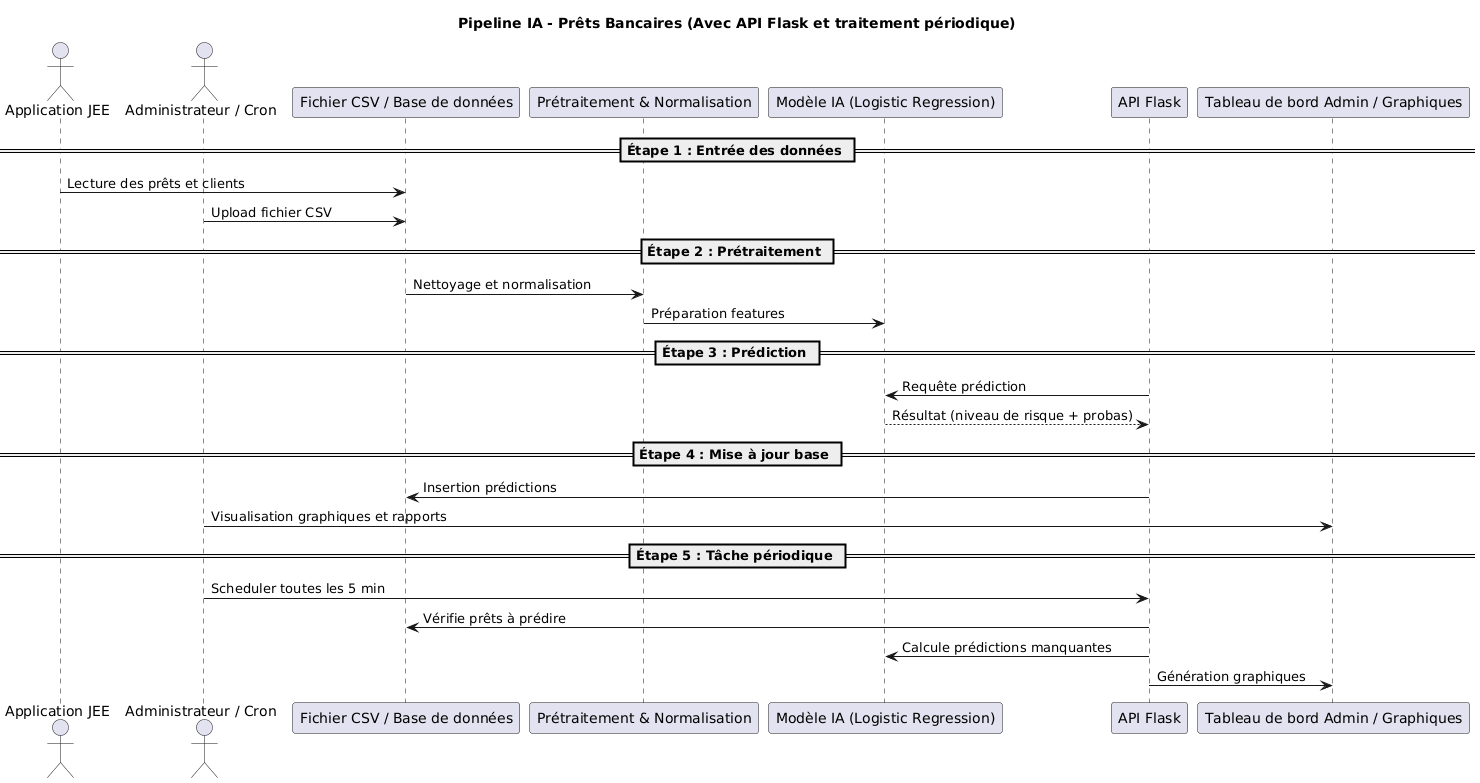

The diagram above was rendered by PlantUML. Its source (embedded in the PNG):
@startuml
title Pipeline IA - Prêts Bancaires (Avec API Flask et traitement périodique)

actor "Application JEE" as JEE
actor "Administrateur / Cron" as Admin

participant "Fichier CSV / Base de données" as Data
participant "Prétraitement & Normalisation" as Preprocess
participant "Modèle IA (Logistic Regression)" as Model
participant "API Flask" as FlaskAPI
participant "Tableau de bord Admin / Graphiques" as Dashboard

== Étape 1 : Entrée des données ==
JEE -> Data : Lecture des prêts et clients
Admin -> Data : Upload fichier CSV

== Étape 2 : Prétraitement ==
Data -> Preprocess : Nettoyage et normalisation
Preprocess -> Model : Préparation features

== Étape 3 : Prédiction ==
FlaskAPI -> Model : Requête prédiction
Model --> FlaskAPI : Résultat (niveau de risque + probas)

== Étape 4 : Mise à jour base ==
FlaskAPI -> Data : Insertion prédictions
Admin -> Dashboard : Visualisation graphiques et rapports

== Étape 5 : Tâche périodique ==
Admin -> FlaskAPI : Scheduler toutes les 5 min
FlaskAPI -> Data : Vérifie prêts à prédire
FlaskAPI -> Model : Calcule prédictions manquantes
FlaskAPI -> Dashboard : Génération graphiques
@enduml